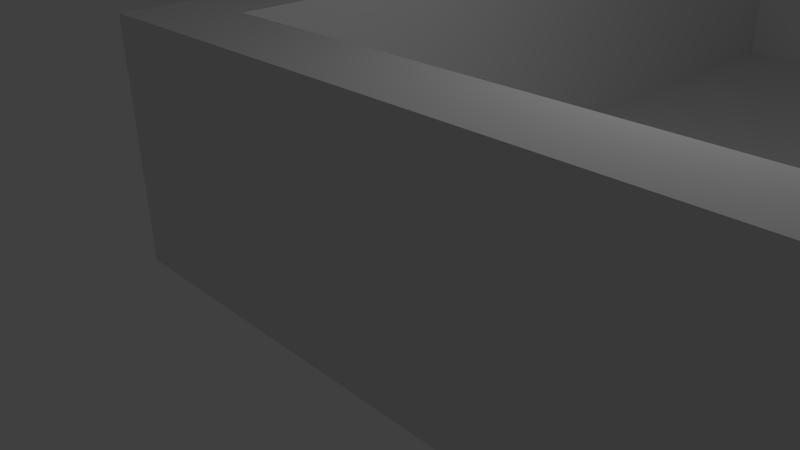# Source: scene.blend  (saved by Blender 2.73.0; exported with 4.5.12 LTS)
import bpy
from mathutils import Matrix  # noqa: F401  (used for matrix-valued properties, if any)

bpy.ops.wm.read_factory_settings(use_empty=True)
scene = bpy.context.scene
scene.name = 'Scene'

# ---- collections
col_collection_1 = bpy.data.collections.new('Collection 1'); scene.collection.children.link(col_collection_1)

# ---- materials (node trees are filled in below, after node groups)
mat_material = bpy.data.materials.new('Material')
mat_material.alpha_threshold = 0.0
mat_material.use_transparent_shadow = False
mat_material.roughness = 0.5
mat_material.line_color = (0.0, 0.0, 0.0, 1.0)

# ---- material node trees

# ---- world
world_world = bpy.data.worlds.new('World'); scene.world = world_world
world_world.color = (0.05088, 0.05088, 0.05088)
world_world.use_sun_shadow = False
world_world.sun_shadow_jitter_overblur = 0.0
world_world.cycles.sampling_method = 'MANUAL'
world_world.cycles.sample_map_resolution = 256

# ---- cameras
cam_camera = bpy.data.cameras.new('Camera')
cam_camera.clip_end = 100.0
cam_camera.lens = 35.0
cam_camera.sensor_width = 32.0
cam_camera.sensor_height = 18.0
cam_camera.ortho_scale = 7.314
cam_camera.dof.focus_distance = 0.0
cam_camera.dof.aperture_fstop = 128.0

# ---- lights
light_lamp = bpy.data.lights.new('Lamp', 'POINT')
light_lamp.transmission_factor = 0.0
light_lamp.cutoff_distance = 30.0
light_lamp.energy = 100.0
light_lamp.shadow_buffer_clip_start = 1.001
light_lamp.shadow_soft_size = 0.1
light_lamp.shadow_maximum_resolution = 0.006
light_lamp.use_absolute_resolution = True
light_lamp.cycles.use_multiple_importance_sampling = False

# ---- meshes
me_cube = bpy.data.meshes.new('Cube')
me_cube.from_pydata([(21.0, 12.0, -0.1), (21.0, -1.0, -0.1), (-1.0, -1.0, -0.1), (-1.0, 12.0, -0.1), (21.0, 12.0, 3.1), (21.0, -1.0, 3.1), (-1.0, -1.0, 3.1), (-1.0, 12.0, 3.1), (21.0, 13.0, -0.1), (-1.0, 13.0, -0.1), (21.0, 13.0, 3.1), (-1.0, 13.0, 3.1), (21.0, -2.0, -0.1), (-1.0, -2.0, -0.1), (21.0, -2.0, 3.1), (-1.0, -2.0, 3.1), (-2.0, -1.0, -0.1), (-2.0, 12.0, -0.1), (-2.0, -1.0, 3.1), (-2.0, 12.0, 3.1), (-2.0, 13.0, -0.1), (-2.0, 13.0, 3.1), (-2.0, -2.0, -0.1), (-2.0, -2.0, 3.1), (22.0, 12.0, -0.1), (22.0, -1.0, -0.1), (22.0, 12.0, 3.1), (22.0, -1.0, 3.1), (22.0, 13.0, -0.1), (22.0, 13.0, 3.1), (22.0, -2.0, -0.1), (22.0, -2.0, 3.1), (21.0, 12.0, 0.1), (21.0, -1.0, 0.1), (-1.0, -1.0, 0.1), (-1.0, 12.0, 0.1), (11.0, 12.0, -0.1), (11.0, -1.0, -0.1), (11.0, 12.0, 3.1), (11.0, -1.0, 3.1), (11.0, 13.0, -0.1), (11.0, 13.0, 3.1), (11.0, -2.0, -0.1), (11.0, -2.0, 3.1), (11.0, 12.0, 0.1), (11.0, -1.0, 0.1), (21.0, -4.0, -0.1), (21.0, -4.0, 3.1), (21.0, -5.0, -0.1), (21.0, -5.0, 3.1), (21.0, -4.0, 0.1), (11.0, -4.0, -0.1), (11.0, -4.0, 3.1), (11.0, -5.0, -0.1), (11.0, -5.0, 3.1), (11.0, -4.0, 0.1), (21.0, -5.0, 0.099), (11.0, -5.0, 0.099), (11.0, -2.001, 0.1), (21.0, -2.001, 0.1), (22.0, -2.0, -0.1), (22.0, -2.0, 3.1), (22.0, -4.0, -0.1), (22.0, -4.0, 3.1), (22.0, -5.0, -0.1), (22.0, -5.0, 3.1), (22.0, -4.0, 0.1), (22.0, -5.0, 0.099), (22.0, -2.001, 0.1), (10.0, -2.0, -0.1), (10.0, -4.0, -0.1), (10.0, -4.0, 3.1), (10.0, -5.0, -0.1), (10.0, -5.0, 3.1), (10.0, -4.0, 0.1), (10.0, -5.0, 0.099), (10.0, -2.001, 0.1), (9.999, -2.0, 3.1)], [], [(36, 37, 2, 3), (7, 6, 34, 35), (39, 6, 15, 43), (13, 15, 23, 22), (38, 4, 10, 41), (41, 40, 9, 11), (15, 6, 18, 23), (5, 14, 31, 27), (36, 3, 9, 40), (42, 43, 15, 13), (2, 13, 22, 16), (12, 1, 25, 30), (42, 51, 70, 69), (16, 18, 19, 17), (17, 19, 21, 20), (18, 16, 22, 23), (9, 3, 17, 20), (7, 11, 21, 19), (11, 9, 20, 21), (6, 7, 19, 18), (3, 2, 16, 17), (24, 26, 27, 25), (26, 24, 28, 29), (25, 27, 31, 30), (0, 8, 28, 24), (10, 4, 26, 29), (8, 10, 29, 28), (4, 5, 27, 26), (1, 0, 24, 25), (44, 35, 34, 45), (42, 37, 51, 53), (38, 7, 35, 44), (5, 4, 32, 33), (4, 38, 44, 32), (6, 39, 45, 34), (32, 44, 45, 33), (2, 37, 42, 13), (46, 12, 60, 62), (0, 36, 40, 8), (10, 8, 40, 41), (7, 38, 41, 11), (39, 43, 54, 52), (0, 1, 37, 36), (51, 46, 48, 53), (52, 47, 50, 55), (56, 49, 54, 57), (47, 52, 54, 49), (59, 58, 55, 50), (37, 1, 46, 51), (48, 56, 57, 53), (1, 12, 48, 46), (14, 5, 47, 49), (58, 42, 69, 76), (33, 45, 58, 59), (14, 47, 63, 61), (39, 43, 58, 45), (59, 14, 5, 33), (67, 64, 62, 66), (67, 66, 63, 65), (66, 62, 60, 68), (61, 63, 66, 68), (56, 48, 64, 67), (48, 12, 60, 64), (48, 46, 62, 64), (47, 49, 65, 63), (49, 56, 67, 65), (73, 71, 74, 75), (74, 70, 72, 75), (74, 76, 69, 70), (57, 54, 73, 75), (54, 52, 71, 73), (53, 57, 75, 72), (51, 53, 72, 70), (42, 53, 72, 69), (50, 47, 14, 59), (55, 58, 43, 52), (74, 71, 77, 76), (71, 52, 43, 77)])
me_cube.materials.append(mat_material)
me_cube.use_remesh_preserve_volume = False
me_cube.use_remesh_preserve_attributes = False
me_cube.use_mirror_vertex_groups = False
me_cube.update()

# ---- objects
ob_cube = bpy.data.objects.new('Cube', me_cube)
ob_lamp = bpy.data.objects.new('Lamp', light_lamp)
ob_camera = bpy.data.objects.new('Camera', cam_camera)

# ---- transforms, parenting, visibility, modifiers, constraints
ob_cube.location = (0.0, 0.0, 0.0)
ob_cube.lock_rotations_4d = False
ob_cube.empty_display_type = 'ARROWS'
ob_cube.lineart.crease_threshold = 0.0
ob_lamp.location = (4.076, 1.005, 5.904)
ob_lamp.rotation_euler = (0.6503, 0.05522, 1.866)
ob_lamp.lock_rotations_4d = False
ob_lamp.empty_display_type = 'ARROWS'
ob_lamp.color = (0.0, 0.0, 0.0, 0.0)
ob_lamp.lineart.crease_threshold = 0.0
ob_camera.location = (7.481, -6.508, 5.344)
ob_camera.rotation_euler = (1.109, 0.01082, 0.8149)
ob_camera.lock_rotations_4d = False
ob_camera.empty_display_type = 'ARROWS'
ob_camera.color = (0.0, 0.0, 0.0, 0.0)
ob_camera.display_type = 'WIRE'
ob_camera.lineart.crease_threshold = 0.0

# ---- collection membership
col_collection_1.objects.link(ob_cube)
col_collection_1.objects.link(ob_lamp)
col_collection_1.objects.link(ob_camera)

# ---- scene / render settings (as saved in the file)
scene.camera = ob_camera
scene.frame_start = 1; scene.frame_end = 250; scene.frame_set(1)
scene.render.engine = 'BLENDER_EEVEE_NEXT'
scene.render.resolution_percentage = 50
scene.render.dither_intensity = 0.0
scene.cycles.use_denoising = False
scene.cycles.samples = 10
scene.cycles.sampling_pattern = 'TABULATED_SOBOL'
scene.cycles.light_sampling_threshold = 0.0
scene.cycles.use_adaptive_sampling = False
scene.cycles.use_light_tree = False
scene.cycles.blur_glossy = 0.0
scene.cycles.pixel_filter_type = 'GAUSSIAN'
scene.cycles.sample_clamp_indirect = 0.0
scene.view_settings.view_transform = 'Standard'
bpy.context.view_layer.update()
